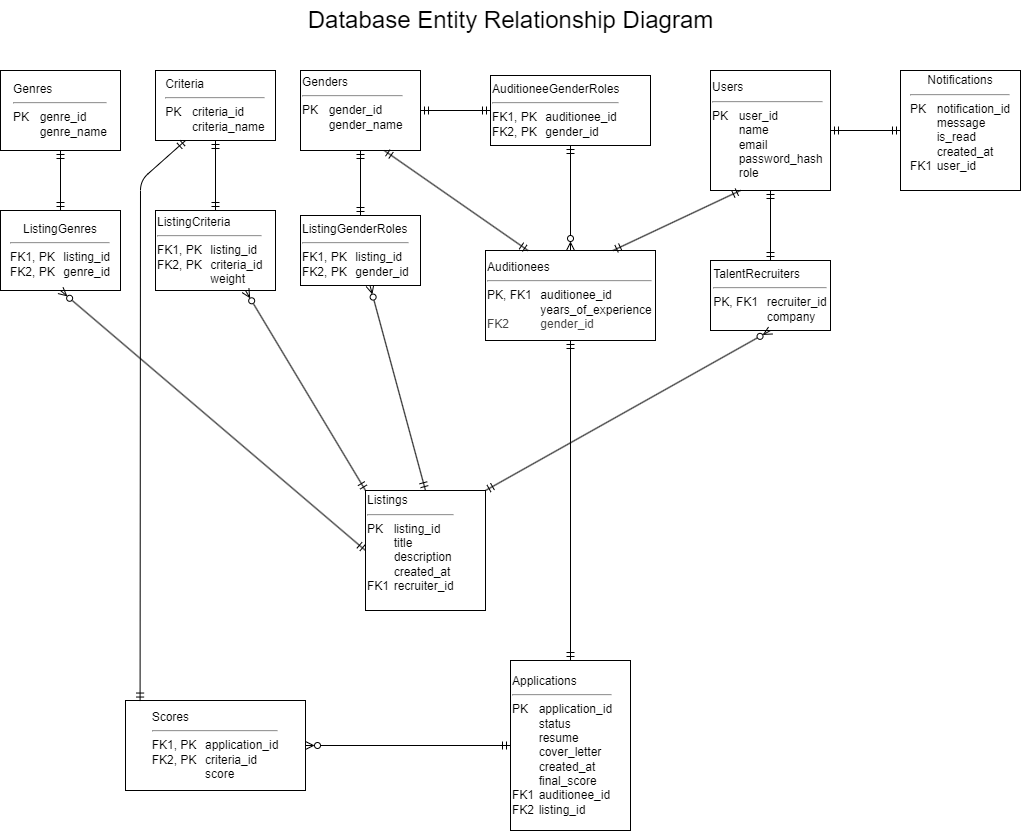

The diagram above was exported from draw.io. Its source (the exported page's mxGraphModel, read from the mxfile embedded in the PNG):
<mxGraphModel dx="2583" dy="1251" grid="1" gridSize="10" guides="1" tooltips="1" connect="1" arrows="1" fold="1" page="1" pageScale="1" pageWidth="850" pageHeight="1100" math="0" shadow="0">
  <root>
    <mxCell id="0" />
    <mxCell id="1" parent="0" />
    <mxCell id="22" value="Genders&lt;div&gt;&lt;hr&gt;PK&lt;span style=&quot;white-space: pre;&quot;&gt;&#09;&lt;/span&gt;gender_id&lt;/div&gt;&lt;div&gt;&lt;span style=&quot;white-space: pre;&quot;&gt;&#09;&lt;/span&gt;gender_name&lt;/div&gt;&lt;div&gt;&lt;br&gt;&lt;/div&gt;" style="whiteSpace=wrap;html=1;align=left;" vertex="1" parent="1">
      <mxGeometry x="-205" y="110" width="120" height="80" as="geometry" />
    </mxCell>
    <mxCell id="23" value="&lt;div style=&quot;text-align: left;&quot;&gt;&lt;span style=&quot;background-color: transparent;&quot;&gt;Genres&lt;/span&gt;&lt;/div&gt;&lt;div&gt;&lt;hr style=&quot;text-align: left;&quot;&gt;&lt;div style=&quot;text-align: left;&quot;&gt;&lt;span style=&quot;background-color: transparent;&quot;&gt;PK&lt;/span&gt;&lt;span style=&quot;background-color: transparent; white-space: pre;&quot;&gt;&#09;&lt;/span&gt;&lt;span style=&quot;background-color: transparent;&quot;&gt;genre_id&lt;/span&gt;&lt;/div&gt;&lt;/div&gt;&lt;div style=&quot;text-align: left;&quot;&gt;&lt;span style=&quot;white-space: pre;&quot;&gt;&#09;&lt;/span&gt;genre_name&lt;br&gt;&lt;/div&gt;" style="whiteSpace=wrap;html=1;" vertex="1" parent="1">
      <mxGeometry x="-505" y="110" width="120" height="80" as="geometry" />
    </mxCell>
    <mxCell id="24" value="Users&lt;div&gt;&lt;hr&gt;PK&lt;span style=&quot;white-space: pre;&quot;&gt;&#09;&lt;/span&gt;user_id&lt;/div&gt;&lt;div&gt;&lt;span style=&quot;white-space: pre;&quot;&gt;&#09;&lt;/span&gt;name&lt;br&gt;&lt;/div&gt;&lt;div&gt;&lt;span style=&quot;white-space: pre;&quot;&gt;&#09;&lt;/span&gt;email&lt;br&gt;&lt;/div&gt;&lt;div&gt;&lt;span style=&quot;white-space: pre;&quot;&gt;&#09;&lt;/span&gt;password_hash&lt;br&gt;&lt;/div&gt;&lt;div&gt;&lt;span style=&quot;white-space: pre;&quot;&gt;&#09;&lt;/span&gt;role&lt;br&gt;&lt;/div&gt;" style="whiteSpace=wrap;html=1;align=left;" vertex="1" parent="1">
      <mxGeometry x="205" y="110" width="120" height="120" as="geometry" />
    </mxCell>
    <mxCell id="25" value="Auditionees&lt;div&gt;&lt;hr&gt;PK, FK1&lt;span style=&quot;white-space: pre;&quot;&gt;&#09;&lt;/span&gt;auditionee_id&lt;/div&gt;&lt;div&gt;&lt;span style=&quot;white-space: pre;&quot;&gt;&lt;span style=&quot;white-space: pre;&quot;&gt;&#09;&lt;/span&gt;&#09;&lt;/span&gt;years_of_experience&lt;br&gt;&lt;/div&gt;&lt;div&gt;&lt;font color=&quot;#484848&quot;&gt;FK2&lt;span style=&quot;white-space: pre;&quot;&gt;&#09;&lt;/span&gt;&lt;span style=&quot;white-space: pre;&quot;&gt;&#09;&lt;/span&gt;gender_id&lt;/font&gt;&lt;/div&gt;" style="whiteSpace=wrap;html=1;align=left;" vertex="1" parent="1">
      <mxGeometry x="-20" y="290" width="170" height="90" as="geometry" />
    </mxCell>
    <mxCell id="26" value="&lt;div style=&quot;text-align: left;&quot;&gt;&lt;span style=&quot;background-color: transparent;&quot;&gt;TalentRecruiters&lt;/span&gt;&lt;/div&gt;&lt;div&gt;&lt;hr style=&quot;text-align: left;&quot;&gt;&lt;div style=&quot;text-align: left;&quot;&gt;&lt;span style=&quot;background-color: transparent;&quot;&gt;PK, FK1&lt;/span&gt;&lt;span style=&quot;background-color: transparent; white-space: pre;&quot;&gt;&#09;&lt;/span&gt;&lt;span style=&quot;background-color: transparent;&quot;&gt;recruiter_id&lt;/span&gt;&lt;/div&gt;&lt;/div&gt;&lt;div style=&quot;text-align: left;&quot;&gt;&lt;span style=&quot;white-space: pre;&quot;&gt;&#09;&lt;/span&gt;&lt;span style=&quot;white-space: pre;&quot;&gt;&#09;&lt;/span&gt;company&lt;br&gt;&lt;/div&gt;" style="whiteSpace=wrap;html=1;" vertex="1" parent="1">
      <mxGeometry x="205" y="300" width="120" height="70" as="geometry" />
    </mxCell>
    <mxCell id="27" value="Listings&lt;div&gt;&lt;hr&gt;PK&lt;span style=&quot;white-space: pre;&quot;&gt;&#09;&lt;/span&gt;listing_id&lt;/div&gt;&lt;div&gt;&lt;span style=&quot;white-space: pre;&quot;&gt;&#09;&lt;/span&gt;title&lt;br&gt;&lt;/div&gt;&lt;div&gt;&lt;span style=&quot;white-space: pre;&quot;&gt;&#09;&lt;/span&gt;description&lt;br&gt;&lt;/div&gt;&lt;div&gt;&lt;span style=&quot;white-space: pre;&quot;&gt;&#09;&lt;/span&gt;created_at&lt;br&gt;&lt;/div&gt;&lt;div&gt;FK1&lt;span style=&quot;white-space: pre;&quot;&gt;&#09;&lt;/span&gt;recruiter_id&lt;/div&gt;&lt;div&gt;&lt;br&gt;&lt;/div&gt;" style="whiteSpace=wrap;html=1;align=left;" vertex="1" parent="1">
      <mxGeometry x="-140" y="530" width="120" height="120" as="geometry" />
    </mxCell>
    <mxCell id="28" value="AuditioneeGenderRoles&lt;div&gt;&lt;hr&gt;FK1, PK&lt;span style=&quot;white-space: pre;&quot;&gt;&#09;&lt;/span&gt;auditionee_id&lt;/div&gt;&lt;div&gt;FK2, PK&lt;span style=&quot;white-space: pre;&quot;&gt;&#09;&lt;/span&gt;gender_id&lt;/div&gt;" style="whiteSpace=wrap;html=1;align=left;" vertex="1" parent="1">
      <mxGeometry x="-15" y="115" width="160" height="70" as="geometry" />
    </mxCell>
    <mxCell id="29" style="edgeStyle=none;html=1;entryX=0.5;entryY=0;entryDx=0;entryDy=0;startArrow=ERzeroToMany;startFill=0;endArrow=ERmandOne;endFill=0;" edge="1" parent="1" source="30" target="27">
      <mxGeometry relative="1" as="geometry" />
    </mxCell>
    <mxCell id="30" value="ListingGenderRoles&lt;div&gt;&lt;hr&gt;FK1, PK&lt;span style=&quot;white-space: pre;&quot;&gt;&#09;&lt;/span&gt;listing_id&lt;/div&gt;&lt;div&gt;FK2, PK&lt;span style=&quot;white-space: pre;&quot;&gt;&#09;&lt;/span&gt;gender_id&lt;/div&gt;" style="whiteSpace=wrap;html=1;align=left;" vertex="1" parent="1">
      <mxGeometry x="-205" y="255" width="120" height="70" as="geometry" />
    </mxCell>
    <mxCell id="31" value="ListingGenres&lt;div&gt;&lt;hr&gt;FK1, PK&lt;span style=&quot;white-space: pre;&quot;&gt;&#09;&lt;/span&gt;listing_id&lt;/div&gt;&lt;div&gt;FK2, PK&lt;span style=&quot;white-space: pre;&quot;&gt;&#09;&lt;/span&gt;genre_id&lt;/div&gt;" style="whiteSpace=wrap;html=1;" vertex="1" parent="1">
      <mxGeometry x="-505" y="250" width="120" height="80" as="geometry" />
    </mxCell>
    <mxCell id="32" value="&lt;div style=&quot;text-align: left;&quot;&gt;&lt;span style=&quot;background-color: transparent;&quot;&gt;Criteria&lt;/span&gt;&lt;/div&gt;&lt;div&gt;&lt;hr style=&quot;text-align: left;&quot;&gt;&lt;div style=&quot;text-align: left;&quot;&gt;&lt;span style=&quot;background-color: transparent;&quot;&gt;PK&lt;/span&gt;&lt;span style=&quot;background-color: transparent; white-space: pre;&quot;&gt;&#09;&lt;/span&gt;&lt;span style=&quot;background-color: transparent;&quot;&gt;criteria_id&lt;/span&gt;&lt;/div&gt;&lt;/div&gt;&lt;div style=&quot;text-align: left;&quot;&gt;&lt;span style=&quot;white-space: pre;&quot;&gt;&#09;&lt;/span&gt;criteria_name&lt;br&gt;&lt;/div&gt;" style="whiteSpace=wrap;html=1;" vertex="1" parent="1">
      <mxGeometry x="-350" y="110" width="120" height="70" as="geometry" />
    </mxCell>
    <mxCell id="33" value="ListingCriteria&lt;div&gt;&lt;hr&gt;FK1, PK&lt;span style=&quot;white-space: pre;&quot;&gt;&#09;&lt;/span&gt;listing_id&lt;/div&gt;&lt;div&gt;FK2, PK&lt;span style=&quot;white-space: pre;&quot;&gt;&#09;&lt;/span&gt;criteria_id&lt;/div&gt;&lt;div&gt;&lt;span style=&quot;white-space: pre;&quot;&gt;&#09;&lt;/span&gt;&lt;span style=&quot;white-space: pre;&quot;&gt;&#09;&lt;/span&gt;weight&lt;br&gt;&lt;/div&gt;" style="whiteSpace=wrap;html=1;align=left;" vertex="1" parent="1">
      <mxGeometry x="-350" y="250" width="120" height="80" as="geometry" />
    </mxCell>
    <mxCell id="34" value="Applications&lt;div&gt;&lt;hr&gt;PK&lt;span style=&quot;white-space: pre;&quot;&gt;&#09;&lt;/span&gt;application_id&lt;/div&gt;&lt;div&gt;&lt;span style=&quot;white-space: pre;&quot;&gt;&#09;&lt;/span&gt;status&lt;br&gt;&lt;/div&gt;&lt;div&gt;&lt;span style=&quot;white-space: pre;&quot;&gt;&#09;&lt;/span&gt;resume&lt;br&gt;&lt;/div&gt;&lt;div&gt;&lt;span style=&quot;white-space: pre;&quot;&gt;&#09;&lt;/span&gt;cover_letter&lt;br&gt;&lt;/div&gt;&lt;div&gt;&lt;span style=&quot;white-space: pre;&quot;&gt;&#09;&lt;/span&gt;created_at&lt;br&gt;&lt;/div&gt;&lt;div&gt;&lt;span style=&quot;white-space: pre;&quot;&gt;&#09;&lt;/span&gt;final_score&lt;br&gt;&lt;/div&gt;&lt;div&gt;FK1&lt;span style=&quot;white-space: pre;&quot;&gt;&#09;&lt;/span&gt;auditionee_id&lt;/div&gt;&lt;div&gt;FK2&lt;span style=&quot;white-space: pre;&quot;&gt;&#09;&lt;/span&gt;listing_id&lt;/div&gt;" style="whiteSpace=wrap;html=1;align=left;" vertex="1" parent="1">
      <mxGeometry x="5" y="700" width="120" height="170" as="geometry" />
    </mxCell>
    <mxCell id="35" value="&lt;div style=&quot;text-align: left;&quot;&gt;&lt;span style=&quot;background-color: transparent;&quot;&gt;Scores&lt;/span&gt;&lt;/div&gt;&lt;div&gt;&lt;hr style=&quot;text-align: left;&quot;&gt;&lt;div style=&quot;text-align: left;&quot;&gt;&lt;span style=&quot;background-color: transparent;&quot;&gt;FK1, PK&lt;/span&gt;&lt;span style=&quot;background-color: transparent; white-space: pre;&quot;&gt;&#09;&lt;/span&gt;&lt;span style=&quot;background-color: transparent;&quot;&gt;application_id&lt;/span&gt;&lt;/div&gt;&lt;/div&gt;&lt;div style=&quot;text-align: left;&quot;&gt;FK2, PK&lt;span style=&quot;white-space: pre;&quot;&gt;&#09;&lt;/span&gt;criteria_id&lt;/div&gt;&lt;div style=&quot;text-align: left;&quot;&gt;&lt;span style=&quot;white-space: pre;&quot;&gt;&#09;&lt;/span&gt;&lt;span style=&quot;white-space: pre;&quot;&gt;&#09;&lt;/span&gt;score&lt;br&gt;&lt;/div&gt;" style="whiteSpace=wrap;html=1;" vertex="1" parent="1">
      <mxGeometry x="-380" y="740" width="180" height="90" as="geometry" />
    </mxCell>
    <mxCell id="36" value="Notifications&lt;div&gt;&lt;hr&gt;PK&lt;span style=&quot;white-space: pre;&quot;&gt;&#09;&lt;/span&gt;notification_id&lt;/div&gt;&lt;div style=&quot;text-align: left;&quot;&gt;&lt;span style=&quot;white-space: pre;&quot;&gt;&#09;&lt;/span&gt;message&lt;br&gt;&lt;/div&gt;&lt;div style=&quot;text-align: left;&quot;&gt;&lt;span style=&quot;white-space: pre;&quot;&gt;&#09;&lt;/span&gt;is_read&lt;br&gt;&lt;/div&gt;&lt;div style=&quot;text-align: left;&quot;&gt;&lt;span style=&quot;white-space: pre;&quot;&gt;&#09;&lt;/span&gt;created_at&lt;br&gt;&lt;/div&gt;&lt;div style=&quot;text-align: left;&quot;&gt;FK1&lt;span style=&quot;white-space: pre;&quot;&gt;&#09;&lt;/span&gt;user_id&lt;/div&gt;&lt;div style=&quot;text-align: left;&quot;&gt;&lt;br&gt;&lt;/div&gt;" style="whiteSpace=wrap;html=1;" vertex="1" parent="1">
      <mxGeometry x="395" y="110" width="120" height="120" as="geometry" />
    </mxCell>
    <mxCell id="37" style="edgeStyle=none;html=1;entryX=0;entryY=0;entryDx=0;entryDy=0;startArrow=ERzeroToMany;startFill=0;endArrow=ERmandOne;endFill=0;exitX=0.75;exitY=1;exitDx=0;exitDy=0;" edge="1" parent="1" source="33" target="27">
      <mxGeometry relative="1" as="geometry">
        <mxPoint x="-113" y="330" as="sourcePoint" />
        <mxPoint x="-70" y="540" as="targetPoint" />
      </mxGeometry>
    </mxCell>
    <mxCell id="38" style="edgeStyle=none;html=1;entryX=0;entryY=0.5;entryDx=0;entryDy=0;startArrow=ERzeroToMany;startFill=0;endArrow=ERmandOne;endFill=0;exitX=0.5;exitY=1;exitDx=0;exitDy=0;" edge="1" parent="1" source="31" target="27">
      <mxGeometry relative="1" as="geometry">
        <mxPoint x="-103" y="340" as="sourcePoint" />
        <mxPoint x="-60" y="550" as="targetPoint" />
      </mxGeometry>
    </mxCell>
    <mxCell id="39" style="edgeStyle=none;html=1;entryX=1;entryY=0;entryDx=0;entryDy=0;startArrow=ERzeroToMany;startFill=0;endArrow=ERmandOne;endFill=0;exitX=0.5;exitY=1;exitDx=0;exitDy=0;" edge="1" parent="1" source="26" target="27">
      <mxGeometry relative="1" as="geometry">
        <mxPoint x="-93" y="350" as="sourcePoint" />
        <mxPoint x="-50" y="560" as="targetPoint" />
      </mxGeometry>
    </mxCell>
    <mxCell id="40" style="edgeStyle=none;html=1;entryX=0.5;entryY=0;entryDx=0;entryDy=0;startArrow=ERmandOne;startFill=0;endArrow=ERmandOne;endFill=0;exitX=0.5;exitY=1;exitDx=0;exitDy=0;" edge="1" parent="1" source="32" target="33">
      <mxGeometry relative="1" as="geometry">
        <mxPoint x="-263" y="200" as="sourcePoint" />
        <mxPoint x="-220" y="410" as="targetPoint" />
      </mxGeometry>
    </mxCell>
    <mxCell id="41" style="edgeStyle=none;html=1;entryX=0.5;entryY=0;entryDx=0;entryDy=0;startArrow=ERmandOne;startFill=0;endArrow=ERmandOne;endFill=0;exitX=0.5;exitY=1;exitDx=0;exitDy=0;" edge="1" parent="1" source="23" target="31">
      <mxGeometry relative="1" as="geometry">
        <mxPoint x="-415" y="200" as="sourcePoint" />
        <mxPoint x="-415" y="270" as="targetPoint" />
      </mxGeometry>
    </mxCell>
    <mxCell id="42" style="edgeStyle=none;html=1;entryX=0.5;entryY=0;entryDx=0;entryDy=0;startArrow=ERmandOne;startFill=0;endArrow=ERmandOne;endFill=0;exitX=0.5;exitY=1;exitDx=0;exitDy=0;" edge="1" parent="1" source="22" target="30">
      <mxGeometry relative="1" as="geometry">
        <mxPoint x="-195" y="175" as="sourcePoint" />
        <mxPoint x="-195" y="245" as="targetPoint" />
      </mxGeometry>
    </mxCell>
    <mxCell id="43" style="edgeStyle=none;html=1;entryX=1;entryY=0.5;entryDx=0;entryDy=0;startArrow=ERmandOne;startFill=0;endArrow=ERmandOne;endFill=0;exitX=0;exitY=0.5;exitDx=0;exitDy=0;" edge="1" parent="1" source="28" target="22">
      <mxGeometry relative="1" as="geometry">
        <mxPoint x="-35.829999999999984" y="170" as="sourcePoint" />
        <mxPoint x="-35.829999999999984" y="240" as="targetPoint" />
      </mxGeometry>
    </mxCell>
    <mxCell id="44" style="edgeStyle=none;html=1;entryX=0.5;entryY=0;entryDx=0;entryDy=0;startArrow=ERmandOne;startFill=0;endArrow=ERzeroToMany;endFill=0;exitX=0.5;exitY=1;exitDx=0;exitDy=0;" edge="1" parent="1" source="28" target="25">
      <mxGeometry relative="1" as="geometry">
        <mxPoint x="-145" y="160" as="sourcePoint" />
        <mxPoint x="-145" y="230" as="targetPoint" />
      </mxGeometry>
    </mxCell>
    <mxCell id="45" style="edgeStyle=none;html=1;entryX=0.7;entryY=1.002;entryDx=0;entryDy=0;startArrow=ERmandOne;startFill=0;endArrow=ERmandOne;endFill=0;exitX=0.25;exitY=0;exitDx=0;exitDy=0;entryPerimeter=0;" edge="1" parent="1" source="25" target="22">
      <mxGeometry relative="1" as="geometry">
        <mxPoint x="115" y="160" as="sourcePoint" />
        <mxPoint x="45" y="160" as="targetPoint" />
      </mxGeometry>
    </mxCell>
    <mxCell id="46" style="edgeStyle=none;html=1;entryX=0.25;entryY=1;entryDx=0;entryDy=0;startArrow=ERmandOne;startFill=0;endArrow=ERmandOne;endFill=0;exitX=0.75;exitY=0;exitDx=0;exitDy=0;" edge="1" parent="1" source="25" target="24">
      <mxGeometry relative="1" as="geometry">
        <mxPoint x="33" y="300" as="sourcePoint" />
        <mxPoint x="-111" y="200" as="targetPoint" />
      </mxGeometry>
    </mxCell>
    <mxCell id="47" style="edgeStyle=none;html=1;entryX=0.5;entryY=1;entryDx=0;entryDy=0;startArrow=ERmandOne;startFill=0;endArrow=ERmandOne;endFill=0;exitX=0.5;exitY=0;exitDx=0;exitDy=0;" edge="1" parent="1" source="26" target="24">
      <mxGeometry relative="1" as="geometry">
        <mxPoint x="118" y="300" as="sourcePoint" />
        <mxPoint x="275" y="240" as="targetPoint" />
      </mxGeometry>
    </mxCell>
    <mxCell id="48" style="edgeStyle=none;html=1;entryX=0;entryY=0.5;entryDx=0;entryDy=0;startArrow=ERmandOne;startFill=0;endArrow=ERmandOne;endFill=0;exitX=1;exitY=0.5;exitDx=0;exitDy=0;" edge="1" parent="1" source="24" target="36">
      <mxGeometry relative="1" as="geometry">
        <mxPoint x="128" y="310" as="sourcePoint" />
        <mxPoint x="285" y="250" as="targetPoint" />
      </mxGeometry>
    </mxCell>
    <mxCell id="49" style="edgeStyle=none;html=1;startArrow=ERmandOne;startFill=0;endArrow=ERmandOne;endFill=0;entryX=0.25;entryY=1;entryDx=0;entryDy=0;exitX=0.081;exitY=0.006;exitDx=0;exitDy=0;exitPerimeter=0;" edge="1" parent="1" source="35" target="32">
      <mxGeometry relative="1" as="geometry">
        <mxPoint x="-365" y="730" as="sourcePoint" />
        <mxPoint x="-365" y="210" as="targetPoint" />
        <Array as="points">
          <mxPoint x="-365" y="220" />
        </Array>
      </mxGeometry>
    </mxCell>
    <mxCell id="50" style="edgeStyle=none;html=1;startArrow=ERzeroToMany;startFill=0;endArrow=ERmandOne;endFill=0;exitX=1;exitY=0.5;exitDx=0;exitDy=0;entryX=0;entryY=0.5;entryDx=0;entryDy=0;" edge="1" parent="1" source="35" target="34">
      <mxGeometry relative="1" as="geometry">
        <mxPoint x="-165" y="880" as="sourcePoint" />
        <mxPoint x="-165" y="470" as="targetPoint" />
      </mxGeometry>
    </mxCell>
    <mxCell id="51" style="edgeStyle=none;html=1;startArrow=ERmandOne;startFill=0;endArrow=ERmandOne;endFill=0;exitX=0.5;exitY=0;exitDx=0;exitDy=0;entryX=0.5;entryY=1;entryDx=0;entryDy=0;" edge="1" parent="1" source="34" target="25">
      <mxGeometry relative="1" as="geometry">
        <mxPoint x="-270" y="760" as="sourcePoint" />
        <mxPoint x="-270" y="350" as="targetPoint" />
      </mxGeometry>
    </mxCell>
    <mxCell id="52" value="&lt;font style=&quot;font-size: 24px;&quot;&gt;Database Entity Relationship Diagram&lt;/font&gt;" style="text;html=1;align=center;verticalAlign=middle;resizable=0;points=[];autosize=1;strokeColor=none;fillColor=none;" vertex="1" parent="1">
      <mxGeometry x="-210" y="40" width="430" height="40" as="geometry" />
    </mxCell>
  </root>
</mxGraphModel>